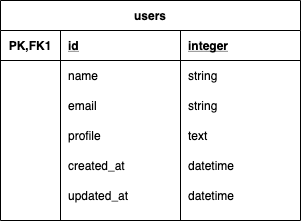

The diagram above was exported from draw.io. Its source (the exported page's mxGraphModel, read from the mxfile embedded in the PNG):
<mxGraphModel dx="485" dy="292" grid="1" gridSize="10" guides="1" tooltips="1" connect="1" arrows="1" fold="1" page="1" pageScale="1" pageWidth="827" pageHeight="1169" math="0" shadow="0">
  <root>
    <mxCell id="0" />
    <mxCell id="1" parent="0" />
    <mxCell id="2" value="users" style="shape=table;startSize=30;container=1;collapsible=1;childLayout=tableLayout;fixedRows=1;rowLines=0;fontStyle=1;align=center;resizeLast=1;" vertex="1" parent="1">
      <mxGeometry x="160" y="220" width="300" height="220" as="geometry" />
    </mxCell>
    <mxCell id="6" value="" style="shape=partialRectangle;collapsible=0;dropTarget=0;pointerEvents=0;fillColor=none;top=0;left=0;bottom=1;right=0;points=[[0,0.5],[1,0.5]];portConstraint=eastwest;" vertex="1" parent="2">
      <mxGeometry y="30" width="300" height="30" as="geometry" />
    </mxCell>
    <mxCell id="7" value="PK,FK1" style="shape=partialRectangle;connectable=0;fillColor=none;top=0;left=0;bottom=0;right=0;fontStyle=1;overflow=hidden;" vertex="1" parent="6">
      <mxGeometry width="60" height="30" as="geometry" />
    </mxCell>
    <mxCell id="8" value="id" style="shape=partialRectangle;connectable=0;fillColor=none;top=0;left=0;bottom=0;right=0;align=left;spacingLeft=6;fontStyle=5;overflow=hidden;" vertex="1" parent="6">
      <mxGeometry x="60" width="120" height="30" as="geometry" />
    </mxCell>
    <mxCell id="15" value="integer" style="shape=partialRectangle;connectable=0;fillColor=none;top=0;left=0;bottom=0;right=0;align=left;spacingLeft=6;fontStyle=5;overflow=hidden;" vertex="1" parent="6">
      <mxGeometry x="180" width="120" height="30" as="geometry" />
    </mxCell>
    <mxCell id="9" value="" style="shape=partialRectangle;collapsible=0;dropTarget=0;pointerEvents=0;fillColor=none;top=0;left=0;bottom=0;right=0;points=[[0,0.5],[1,0.5]];portConstraint=eastwest;" vertex="1" parent="2">
      <mxGeometry y="60" width="300" height="30" as="geometry" />
    </mxCell>
    <mxCell id="10" value="" style="shape=partialRectangle;connectable=0;fillColor=none;top=0;left=0;bottom=0;right=0;editable=1;overflow=hidden;" vertex="1" parent="9">
      <mxGeometry width="60" height="30" as="geometry" />
    </mxCell>
    <mxCell id="11" value="name" style="shape=partialRectangle;connectable=0;fillColor=none;top=0;left=0;bottom=0;right=0;align=left;spacingLeft=6;overflow=hidden;" vertex="1" parent="9">
      <mxGeometry x="60" width="120" height="30" as="geometry" />
    </mxCell>
    <mxCell id="16" value="string" style="shape=partialRectangle;connectable=0;fillColor=none;top=0;left=0;bottom=0;right=0;align=left;spacingLeft=6;overflow=hidden;" vertex="1" parent="9">
      <mxGeometry x="180" width="120" height="30" as="geometry" />
    </mxCell>
    <mxCell id="12" value="" style="shape=partialRectangle;collapsible=0;dropTarget=0;pointerEvents=0;fillColor=none;top=0;left=0;bottom=0;right=0;points=[[0,0.5],[1,0.5]];portConstraint=eastwest;" vertex="1" parent="2">
      <mxGeometry y="90" width="300" height="30" as="geometry" />
    </mxCell>
    <mxCell id="13" value="" style="shape=partialRectangle;connectable=0;fillColor=none;top=0;left=0;bottom=0;right=0;editable=1;overflow=hidden;" vertex="1" parent="12">
      <mxGeometry width="60" height="30" as="geometry" />
    </mxCell>
    <mxCell id="14" value="email" style="shape=partialRectangle;connectable=0;fillColor=none;top=0;left=0;bottom=0;right=0;align=left;spacingLeft=6;overflow=hidden;" vertex="1" parent="12">
      <mxGeometry x="60" width="120" height="30" as="geometry" />
    </mxCell>
    <mxCell id="17" value="string" style="shape=partialRectangle;connectable=0;fillColor=none;top=0;left=0;bottom=0;right=0;align=left;spacingLeft=6;overflow=hidden;" vertex="1" parent="12">
      <mxGeometry x="180" width="120" height="30" as="geometry" />
    </mxCell>
    <mxCell id="26" style="shape=partialRectangle;collapsible=0;dropTarget=0;pointerEvents=0;fillColor=none;top=0;left=0;bottom=0;right=0;points=[[0,0.5],[1,0.5]];portConstraint=eastwest;" vertex="1" parent="2">
      <mxGeometry y="120" width="300" height="30" as="geometry" />
    </mxCell>
    <mxCell id="27" style="shape=partialRectangle;connectable=0;fillColor=none;top=0;left=0;bottom=0;right=0;editable=1;overflow=hidden;" vertex="1" parent="26">
      <mxGeometry width="60" height="30" as="geometry" />
    </mxCell>
    <mxCell id="28" value="profile" style="shape=partialRectangle;connectable=0;fillColor=none;top=0;left=0;bottom=0;right=0;align=left;spacingLeft=6;overflow=hidden;" vertex="1" parent="26">
      <mxGeometry x="60" width="120" height="30" as="geometry" />
    </mxCell>
    <mxCell id="29" value="text" style="shape=partialRectangle;connectable=0;fillColor=none;top=0;left=0;bottom=0;right=0;align=left;spacingLeft=6;overflow=hidden;" vertex="1" parent="26">
      <mxGeometry x="180" width="120" height="30" as="geometry" />
    </mxCell>
    <mxCell id="22" style="shape=partialRectangle;collapsible=0;dropTarget=0;pointerEvents=0;fillColor=none;top=0;left=0;bottom=0;right=0;points=[[0,0.5],[1,0.5]];portConstraint=eastwest;" vertex="1" parent="2">
      <mxGeometry y="150" width="300" height="30" as="geometry" />
    </mxCell>
    <mxCell id="23" style="shape=partialRectangle;connectable=0;fillColor=none;top=0;left=0;bottom=0;right=0;editable=1;overflow=hidden;" vertex="1" parent="22">
      <mxGeometry width="60" height="30" as="geometry" />
    </mxCell>
    <mxCell id="24" value="created_at" style="shape=partialRectangle;connectable=0;fillColor=none;top=0;left=0;bottom=0;right=0;align=left;spacingLeft=6;overflow=hidden;" vertex="1" parent="22">
      <mxGeometry x="60" width="120" height="30" as="geometry" />
    </mxCell>
    <mxCell id="25" value="datetime" style="shape=partialRectangle;connectable=0;fillColor=none;top=0;left=0;bottom=0;right=0;align=left;spacingLeft=6;overflow=hidden;" vertex="1" parent="22">
      <mxGeometry x="180" width="120" height="30" as="geometry" />
    </mxCell>
    <mxCell id="18" style="shape=partialRectangle;collapsible=0;dropTarget=0;pointerEvents=0;fillColor=none;top=0;left=0;bottom=0;right=0;points=[[0,0.5],[1,0.5]];portConstraint=eastwest;" vertex="1" parent="2">
      <mxGeometry y="180" width="300" height="30" as="geometry" />
    </mxCell>
    <mxCell id="19" style="shape=partialRectangle;connectable=0;fillColor=none;top=0;left=0;bottom=0;right=0;editable=1;overflow=hidden;" vertex="1" parent="18">
      <mxGeometry width="60" height="30" as="geometry" />
    </mxCell>
    <mxCell id="20" value="updated_at" style="shape=partialRectangle;connectable=0;fillColor=none;top=0;left=0;bottom=0;right=0;align=left;spacingLeft=6;overflow=hidden;" vertex="1" parent="18">
      <mxGeometry x="60" width="120" height="30" as="geometry" />
    </mxCell>
    <mxCell id="21" value="datetime" style="shape=partialRectangle;connectable=0;fillColor=none;top=0;left=0;bottom=0;right=0;align=left;spacingLeft=6;overflow=hidden;" vertex="1" parent="18">
      <mxGeometry x="180" width="120" height="30" as="geometry" />
    </mxCell>
  </root>
</mxGraphModel>